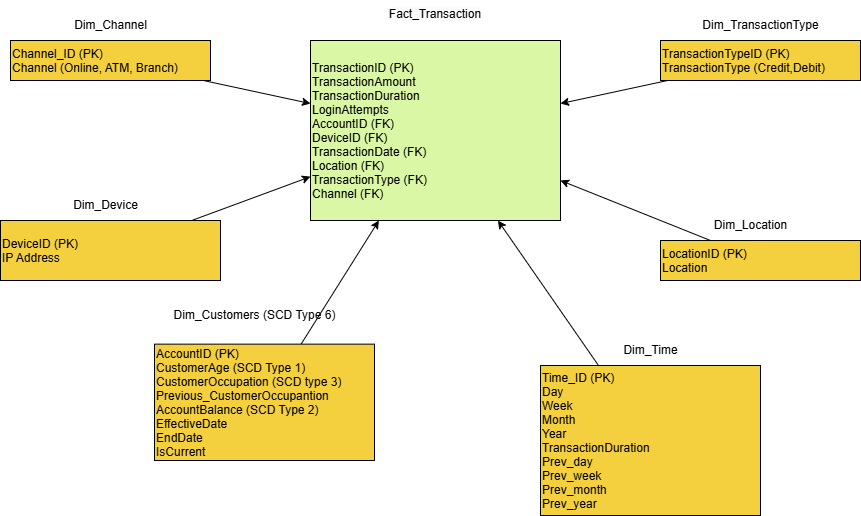

The diagram above was exported from draw.io. Its source (the exported page's mxGraphModel, read from the mxfile embedded in the PNG):
<mxGraphModel dx="1252" dy="689" grid="1" gridSize="10" guides="1" tooltips="1" connect="1" arrows="1" fold="1" page="1" pageScale="1" pageWidth="827" pageHeight="1169" math="0" shadow="0">
  <root>
    <mxCell id="0" />
    <mxCell id="1" parent="0" />
    <mxCell id="fact_table" value="TransactionID (PK) &#10;TransactionAmount &#10;TransactionDuration &#10;LoginAttempts &#10;AccountID (FK) &#10;DeviceID (FK) &#10;TransactionDate (FK) &#10;Location (FK) &#10;TransactionType (FK) &#10;Channel (FK)" style="shape=rectangle;fillColor=#DAF7A6;strokeColor=#000000;fontSize=12;align=left;" parent="1" vertex="1">
      <mxGeometry x="350" y="300" width="250" height="180" as="geometry" />
    </mxCell>
    <mxCell id="edge_1" parent="1" source="dim_account" target="fact_table" edge="1">
      <mxGeometry relative="1" as="geometry" />
    </mxCell>
    <mxCell id="edge_2" parent="1" source="dim_time" target="fact_table" edge="1">
      <mxGeometry relative="1" as="geometry" />
    </mxCell>
    <mxCell id="edge_3" parent="1" source="dim_location" target="fact_table" edge="1">
      <mxGeometry relative="1" as="geometry" />
    </mxCell>
    <mxCell id="edge_4" parent="1" source="dim_device" target="fact_table" edge="1">
      <mxGeometry relative="1" as="geometry" />
    </mxCell>
    <mxCell id="edge_6" parent="1" source="dim_channel" target="fact_table" edge="1">
      <mxGeometry relative="1" as="geometry" />
    </mxCell>
    <mxCell id="edge_7" parent="1" source="dim_transaction_type" target="fact_table" edge="1">
      <mxGeometry relative="1" as="geometry" />
    </mxCell>
    <mxCell id="pg-zDdGVY7kZ465oUJrq-7" value="" style="group" parent="1" vertex="1" connectable="0">
      <mxGeometry x="700" y="470" width="200" height="70" as="geometry" />
    </mxCell>
    <mxCell id="dim_location" value="LocationID (PK)&#10;Location" style="shape=rectangle;fillColor=#F4D03F;strokeColor=#000000;fontSize=12;align=left;" parent="pg-zDdGVY7kZ465oUJrq-7" vertex="1">
      <mxGeometry y="30" width="200" height="40" as="geometry" />
    </mxCell>
    <mxCell id="pg-zDdGVY7kZ465oUJrq-3" value="Dim_Location" style="text;html=1;align=center;verticalAlign=middle;resizable=0;points=[];autosize=1;strokeColor=none;fillColor=none;" parent="pg-zDdGVY7kZ465oUJrq-7" vertex="1">
      <mxGeometry x="40" width="100" height="30" as="geometry" />
    </mxCell>
    <mxCell id="pg-zDdGVY7kZ465oUJrq-8" value="" style="group" parent="1" vertex="1" connectable="0">
      <mxGeometry x="40" y="450" width="220" height="90" as="geometry" />
    </mxCell>
    <mxCell id="dim_device" value="DeviceID (PK) &#10;IP Address" style="shape=rectangle;fillColor=#F4D03F;strokeColor=#000000;fontSize=12;align=left;" parent="pg-zDdGVY7kZ465oUJrq-8" vertex="1">
      <mxGeometry y="30" width="220" height="60" as="geometry" />
    </mxCell>
    <mxCell id="pg-zDdGVY7kZ465oUJrq-6" value="Dim_Device" style="text;html=1;align=center;verticalAlign=middle;resizable=0;points=[];autosize=1;strokeColor=none;fillColor=none;" parent="pg-zDdGVY7kZ465oUJrq-8" vertex="1">
      <mxGeometry x="60" width="90" height="30" as="geometry" />
    </mxCell>
    <mxCell id="pg-zDdGVY7kZ465oUJrq-9" value="" style="group" parent="1" vertex="1" connectable="0">
      <mxGeometry x="50" y="270" width="200" height="70" as="geometry" />
    </mxCell>
    <mxCell id="dim_channel" value="Channel_ID (PK)&#10;Channel (Online, ATM, Branch)" style="shape=rectangle;fillColor=#F4D03F;strokeColor=#000000;fontSize=12;align=left;" parent="pg-zDdGVY7kZ465oUJrq-9" vertex="1">
      <mxGeometry y="30" width="200" height="40" as="geometry" />
    </mxCell>
    <mxCell id="pg-zDdGVY7kZ465oUJrq-4" value="Dim_Channel" style="text;html=1;align=center;verticalAlign=middle;resizable=0;points=[];autosize=1;strokeColor=none;fillColor=none;" parent="pg-zDdGVY7kZ465oUJrq-9" vertex="1">
      <mxGeometry x="50" width="100" height="30" as="geometry" />
    </mxCell>
    <mxCell id="pg-zDdGVY7kZ465oUJrq-10" value="" style="group" parent="1" vertex="1" connectable="0">
      <mxGeometry x="194" y="560" width="220" height="160" as="geometry" />
    </mxCell>
    <mxCell id="dim_account" value="AccountID (PK) &#10;CustomerAge (SCD Type 1)&#10;CustomerOccupation (SCD type 3)&#10;Previous_CustomerOccupantion&#10;AccountBalance (SCD Type 2)&#10;EffectiveDate&#10;EndDate&#10;IsCurrent" style="shape=rectangle;fillColor=#F4D03F;strokeColor=#000000;fontSize=12;align=left;" parent="pg-zDdGVY7kZ465oUJrq-10" vertex="1">
      <mxGeometry y="43.63636363636364" width="220" height="116.36363636363637" as="geometry" />
    </mxCell>
    <mxCell id="pg-zDdGVY7kZ465oUJrq-1" value="Dim_Customers (SCD Type 6)" style="text;html=1;align=center;verticalAlign=middle;resizable=0;points=[];autosize=1;strokeColor=none;fillColor=none;" parent="pg-zDdGVY7kZ465oUJrq-10" vertex="1">
      <mxGeometry x="5" width="190" height="30" as="geometry" />
    </mxCell>
    <mxCell id="pg-zDdGVY7kZ465oUJrq-11" value="" style="group" parent="1" vertex="1" connectable="0">
      <mxGeometry x="580" y="595" width="220" height="180" as="geometry" />
    </mxCell>
    <mxCell id="dim_time" value="Time_ID (PK)&#10;Day&#10;Week&#10;Month&#10;Year&#10;TransactionDuration&#10;Prev_day&#10;Prev_week&#10;Prev_month&#10;Prev_year" style="shape=rectangle;fillColor=#F4D03F;strokeColor=#000000;fontSize=12;align=left;" parent="pg-zDdGVY7kZ465oUJrq-11" vertex="1">
      <mxGeometry y="30" width="220" height="150" as="geometry" />
    </mxCell>
    <mxCell id="pg-zDdGVY7kZ465oUJrq-2" value="Dim_Time" style="text;html=1;align=center;verticalAlign=middle;resizable=0;points=[];autosize=1;strokeColor=none;fillColor=none;" parent="pg-zDdGVY7kZ465oUJrq-11" vertex="1">
      <mxGeometry x="70" width="80" height="30" as="geometry" />
    </mxCell>
    <mxCell id="pg-zDdGVY7kZ465oUJrq-12" value="" style="group" parent="1" vertex="1" connectable="0">
      <mxGeometry x="700" y="270" width="200" height="70" as="geometry" />
    </mxCell>
    <mxCell id="dim_transaction_type" value="TransactionTypeID (PK)&#10;TransactionType (Credit,Debit)" style="shape=rectangle;fillColor=#F4D03F;strokeColor=#000000;fontSize=12;align=left;" parent="pg-zDdGVY7kZ465oUJrq-12" vertex="1">
      <mxGeometry y="30" width="200" height="40" as="geometry" />
    </mxCell>
    <mxCell id="pg-zDdGVY7kZ465oUJrq-5" value="Dim_TransactionType" style="text;html=1;align=center;verticalAlign=middle;resizable=0;points=[];autosize=1;strokeColor=none;fillColor=none;" parent="pg-zDdGVY7kZ465oUJrq-12" vertex="1">
      <mxGeometry x="30" width="140" height="30" as="geometry" />
    </mxCell>
    <mxCell id="pg-zDdGVY7kZ465oUJrq-13" value="&lt;span style=&quot;color: rgb(0, 0, 0); font-family: Helvetica; font-size: 12px; font-style: normal; font-variant-ligatures: normal; font-variant-caps: normal; font-weight: 400; letter-spacing: normal; orphans: 2; text-indent: 0px; text-transform: none; widows: 2; word-spacing: 0px; -webkit-text-stroke-width: 0px; white-space: nowrap; background-color: rgb(251, 251, 251); text-decoration-thickness: initial; text-decoration-style: initial; text-decoration-color: initial; float: none; display: inline !important;&quot;&gt;Fact_Transaction&lt;/span&gt;" style="text;whiteSpace=wrap;html=1;align=center;" parent="1" vertex="1">
      <mxGeometry x="420" y="260" width="110" height="40" as="geometry" />
    </mxCell>
  </root>
</mxGraphModel>